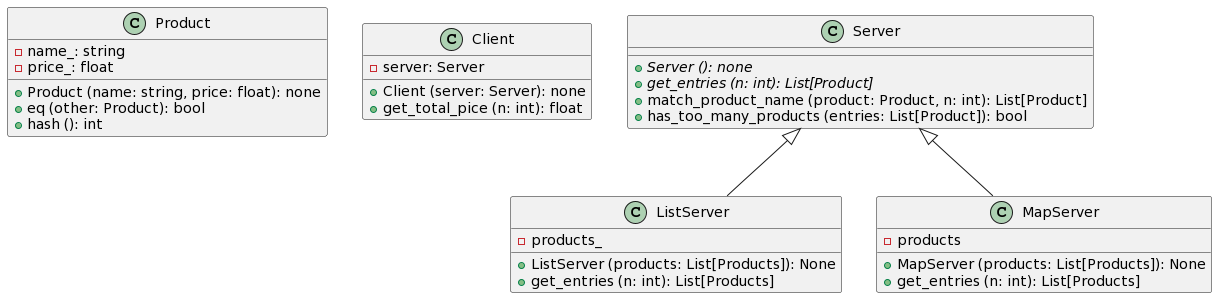

The diagram above was rendered by PlantUML. Its source (embedded in the PNG):
@startuml
class Product {
  + Product (name: string, price: float): none
  + eq (other: Product): bool
  + hash (): int
  - name_: string
  - price_: float
}

class Client {
  + Client (server: Server): none
  + get_total_pice (n: int): float
  - server: Server
}

class Server {
  + {abstract} Server (): none
  + {abstract} get_entries (n: int): List[Product]
  + match_product_name (product: Product, n: int): List[Product]
  + has_too_many_products (entries: List[Product]): bool
}

class ListServer {
  + ListServer (products: List[Products]): None
  + get_entries (n: int): List[Products]
  - products_
}

class MapServer {
  + MapServer (products: List[Products]): None
  + get_entries (n: int): List[Products]
  - products
}

Server <|-- ListServer
Server <|-- MapServer
@enduml